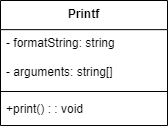

The diagram above was exported from draw.io. Its source (the exported page's mxGraphModel, read from the mxfile embedded in the PNG):
<mxGraphModel>
  <root>
    <mxCell id="0" />
    <mxCell id="1" parent="0" />
    <mxCell id="2" value="Printf" style="swimlane;fontStyle=1;align=center;verticalAlign=top;childLayout=stackLayout;horizontal=1;startSize=29.149999618530273;horizontalStack=0;resizeParent=1;resizeParentMax=0;resizeLast=0;collapsible=0;marginBottom=0;" vertex="1" parent="1">
      <mxGeometry x="8" y="8" width="167" height="125" as="geometry" />
    </mxCell>
    <mxCell id="3" value="- formatString: string" style="text;strokeColor=none;fillColor=none;align=left;verticalAlign=top;spacingLeft=4;spacingRight=4;overflow=hidden;rotatable=0;points=[[0,0.5],[1,0.5]];portConstraint=eastwest;" vertex="1" parent="2">
      <mxGeometry y="29" width="167" height="29" as="geometry" />
    </mxCell>
    <mxCell id="4" value="- arguments: string[]" style="text;strokeColor=none;fillColor=none;align=left;verticalAlign=top;spacingLeft=4;spacingRight=4;overflow=hidden;rotatable=0;points=[[0,0.5],[1,0.5]];portConstraint=eastwest;" vertex="1" parent="2">
      <mxGeometry y="58" width="167" height="29" as="geometry" />
    </mxCell>
    <mxCell id="5" style="line;strokeWidth=1;fillColor=none;align=left;verticalAlign=middle;spacingTop=-1;spacingLeft=3;spacingRight=3;rotatable=0;labelPosition=right;points=[];portConstraint=eastwest;strokeColor=inherit;" vertex="1" parent="2">
      <mxGeometry y="87" width="167" height="8" as="geometry" />
    </mxCell>
    <mxCell id="6" value="+print() : : void" style="text;strokeColor=none;fillColor=none;align=left;verticalAlign=top;spacingLeft=4;spacingRight=4;overflow=hidden;rotatable=0;points=[[0,0.5],[1,0.5]];portConstraint=eastwest;" vertex="1" parent="2">
      <mxGeometry y="95" width="167" height="29" as="geometry" />
    </mxCell>
  </root>
</mxGraphModel>